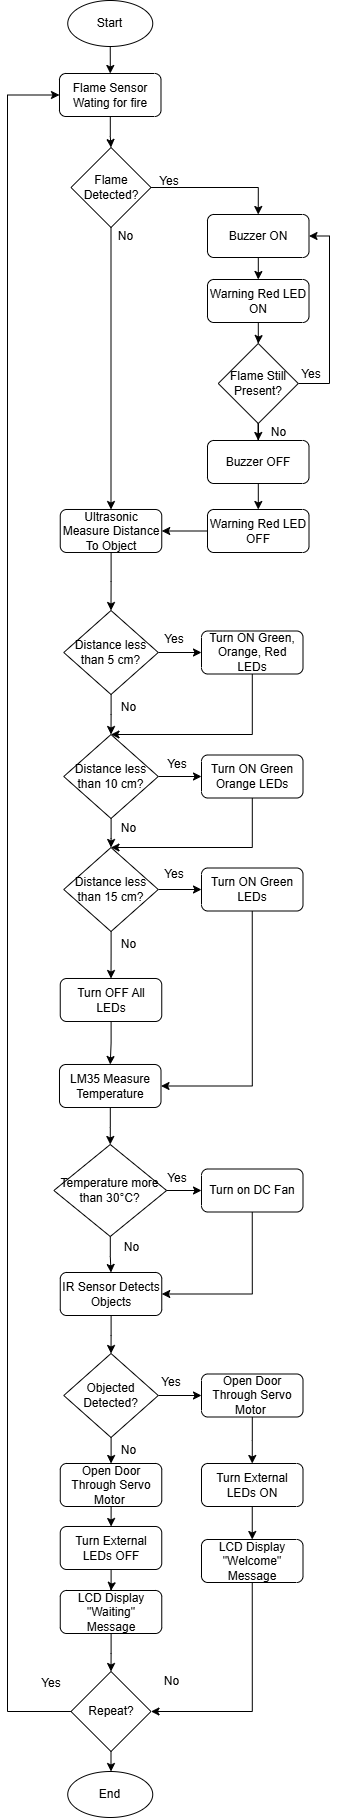

The diagram above was exported from draw.io. Its source (the exported page's mxGraphModel, read from the mxfile embedded in the PNG):
<mxGraphModel dx="597" dy="729" grid="0" gridSize="10" guides="1" tooltips="1" connect="1" arrows="1" fold="1" page="0" pageScale="1" pageWidth="850" pageHeight="1100" math="0" shadow="0">
  <root>
    <mxCell id="0" />
    <mxCell id="1" parent="0" />
    <mxCell id="d0vYzBxU_Eajabfyd9uR-6" style="edgeStyle=orthogonalEdgeStyle;rounded=0;orthogonalLoop=1;jettySize=auto;html=1;entryX=0.5;entryY=0;entryDx=0;entryDy=0;" edge="1" parent="1" source="d0vYzBxU_Eajabfyd9uR-1" target="d0vYzBxU_Eajabfyd9uR-5">
      <mxGeometry relative="1" as="geometry" />
    </mxCell>
    <mxCell id="d0vYzBxU_Eajabfyd9uR-1" value="Start" style="ellipse;whiteSpace=wrap;html=1;" vertex="1" parent="1">
      <mxGeometry x="364.25" y="16" width="85" height="46" as="geometry" />
    </mxCell>
    <mxCell id="d0vYzBxU_Eajabfyd9uR-14" style="edgeStyle=orthogonalEdgeStyle;rounded=0;orthogonalLoop=1;jettySize=auto;html=1;entryX=0.5;entryY=0;entryDx=0;entryDy=0;" edge="1" parent="1" source="d0vYzBxU_Eajabfyd9uR-2" target="d0vYzBxU_Eajabfyd9uR-9">
      <mxGeometry relative="1" as="geometry" />
    </mxCell>
    <mxCell id="d0vYzBxU_Eajabfyd9uR-28" style="edgeStyle=orthogonalEdgeStyle;rounded=0;orthogonalLoop=1;jettySize=auto;html=1;entryX=0.5;entryY=0;entryDx=0;entryDy=0;" edge="1" parent="1" source="d0vYzBxU_Eajabfyd9uR-2" target="d0vYzBxU_Eajabfyd9uR-11">
      <mxGeometry relative="1" as="geometry" />
    </mxCell>
    <mxCell id="d0vYzBxU_Eajabfyd9uR-2" value="Flame Detected?" style="rhombus;whiteSpace=wrap;html=1;" vertex="1" parent="1">
      <mxGeometry x="367.5" y="163" width="80" height="80" as="geometry" />
    </mxCell>
    <mxCell id="d0vYzBxU_Eajabfyd9uR-7" style="edgeStyle=orthogonalEdgeStyle;rounded=0;orthogonalLoop=1;jettySize=auto;html=1;entryX=0.5;entryY=0;entryDx=0;entryDy=0;" edge="1" parent="1" source="d0vYzBxU_Eajabfyd9uR-5" target="d0vYzBxU_Eajabfyd9uR-2">
      <mxGeometry relative="1" as="geometry" />
    </mxCell>
    <mxCell id="d0vYzBxU_Eajabfyd9uR-5" value="Flame Sensor Wating for fire" style="rounded=1;whiteSpace=wrap;html=1;" vertex="1" parent="1">
      <mxGeometry x="355.99" y="89" width="101.5" height="43" as="geometry" />
    </mxCell>
    <mxCell id="d0vYzBxU_Eajabfyd9uR-16" style="edgeStyle=orthogonalEdgeStyle;rounded=0;orthogonalLoop=1;jettySize=auto;html=1;entryX=0.5;entryY=0;entryDx=0;entryDy=0;" edge="1" parent="1" source="d0vYzBxU_Eajabfyd9uR-9" target="d0vYzBxU_Eajabfyd9uR-12">
      <mxGeometry relative="1" as="geometry" />
    </mxCell>
    <mxCell id="d0vYzBxU_Eajabfyd9uR-9" value="Buzzer ON" style="rounded=1;whiteSpace=wrap;html=1;" vertex="1" parent="1">
      <mxGeometry x="504" y="230" width="101.5" height="43" as="geometry" />
    </mxCell>
    <mxCell id="d0vYzBxU_Eajabfyd9uR-52" style="edgeStyle=orthogonalEdgeStyle;rounded=0;orthogonalLoop=1;jettySize=auto;html=1;entryX=0.5;entryY=0;entryDx=0;entryDy=0;" edge="1" parent="1" source="d0vYzBxU_Eajabfyd9uR-10" target="d0vYzBxU_Eajabfyd9uR-31">
      <mxGeometry relative="1" as="geometry">
        <Array as="points">
          <mxPoint x="549" y="750" />
        </Array>
      </mxGeometry>
    </mxCell>
    <mxCell id="d0vYzBxU_Eajabfyd9uR-10" value="Turn ON Green, Orange, Red LEDs" style="rounded=1;whiteSpace=wrap;html=1;" vertex="1" parent="1">
      <mxGeometry x="498" y="646.5" width="101.5" height="43" as="geometry" />
    </mxCell>
    <mxCell id="d0vYzBxU_Eajabfyd9uR-30" style="edgeStyle=orthogonalEdgeStyle;rounded=0;orthogonalLoop=1;jettySize=auto;html=1;entryX=0.5;entryY=0;entryDx=0;entryDy=0;" edge="1" parent="1" source="d0vYzBxU_Eajabfyd9uR-11" target="d0vYzBxU_Eajabfyd9uR-29">
      <mxGeometry relative="1" as="geometry" />
    </mxCell>
    <mxCell id="d0vYzBxU_Eajabfyd9uR-11" value="Ultrasonic Measure Distance To Object" style="rounded=1;whiteSpace=wrap;html=1;" vertex="1" parent="1">
      <mxGeometry x="356.75" y="525" width="101.5" height="43" as="geometry" />
    </mxCell>
    <mxCell id="d0vYzBxU_Eajabfyd9uR-18" style="edgeStyle=orthogonalEdgeStyle;rounded=0;orthogonalLoop=1;jettySize=auto;html=1;entryX=0.5;entryY=0;entryDx=0;entryDy=0;" edge="1" parent="1" source="d0vYzBxU_Eajabfyd9uR-12" target="d0vYzBxU_Eajabfyd9uR-17">
      <mxGeometry relative="1" as="geometry" />
    </mxCell>
    <mxCell id="d0vYzBxU_Eajabfyd9uR-12" value="Warning Red LED ON" style="rounded=1;whiteSpace=wrap;html=1;" vertex="1" parent="1">
      <mxGeometry x="504" y="295" width="101.5" height="43" as="geometry" />
    </mxCell>
    <mxCell id="d0vYzBxU_Eajabfyd9uR-23" style="edgeStyle=orthogonalEdgeStyle;rounded=0;orthogonalLoop=1;jettySize=auto;html=1;entryX=0.5;entryY=0;entryDx=0;entryDy=0;" edge="1" parent="1" source="d0vYzBxU_Eajabfyd9uR-17" target="d0vYzBxU_Eajabfyd9uR-22">
      <mxGeometry relative="1" as="geometry" />
    </mxCell>
    <mxCell id="d0vYzBxU_Eajabfyd9uR-26" style="edgeStyle=orthogonalEdgeStyle;rounded=0;orthogonalLoop=1;jettySize=auto;html=1;entryX=1;entryY=0.5;entryDx=0;entryDy=0;" edge="1" parent="1" source="d0vYzBxU_Eajabfyd9uR-17" target="d0vYzBxU_Eajabfyd9uR-9">
      <mxGeometry relative="1" as="geometry">
        <Array as="points">
          <mxPoint x="626" y="399" />
          <mxPoint x="626" y="252" />
        </Array>
      </mxGeometry>
    </mxCell>
    <mxCell id="d0vYzBxU_Eajabfyd9uR-17" value="Flame Still Present?" style="rhombus;whiteSpace=wrap;html=1;" vertex="1" parent="1">
      <mxGeometry x="514.75" y="359" width="80" height="80" as="geometry" />
    </mxCell>
    <mxCell id="d0vYzBxU_Eajabfyd9uR-20" value="Yes" style="text;strokeColor=none;align=center;fillColor=none;html=1;verticalAlign=middle;whiteSpace=wrap;rounded=0;" vertex="1" parent="1">
      <mxGeometry x="578" y="374.99668701171873" width="60" height="30" as="geometry" />
    </mxCell>
    <mxCell id="d0vYzBxU_Eajabfyd9uR-21" value="No" style="text;html=1;align=center;verticalAlign=middle;resizable=0;points=[];autosize=1;strokeColor=none;fillColor=none;" vertex="1" parent="1">
      <mxGeometry x="554" y="481" width="33" height="26" as="geometry" />
    </mxCell>
    <mxCell id="d0vYzBxU_Eajabfyd9uR-25" style="edgeStyle=orthogonalEdgeStyle;rounded=0;orthogonalLoop=1;jettySize=auto;html=1;entryX=0.5;entryY=0;entryDx=0;entryDy=0;" edge="1" parent="1" source="d0vYzBxU_Eajabfyd9uR-22" target="d0vYzBxU_Eajabfyd9uR-24">
      <mxGeometry relative="1" as="geometry" />
    </mxCell>
    <mxCell id="d0vYzBxU_Eajabfyd9uR-22" value="Buzzer OFF" style="rounded=1;whiteSpace=wrap;html=1;" vertex="1" parent="1">
      <mxGeometry x="504" y="456" width="101.5" height="43" as="geometry" />
    </mxCell>
    <mxCell id="d0vYzBxU_Eajabfyd9uR-27" style="edgeStyle=orthogonalEdgeStyle;rounded=0;orthogonalLoop=1;jettySize=auto;html=1;entryX=1;entryY=0.5;entryDx=0;entryDy=0;" edge="1" parent="1" source="d0vYzBxU_Eajabfyd9uR-24" target="d0vYzBxU_Eajabfyd9uR-11">
      <mxGeometry relative="1" as="geometry" />
    </mxCell>
    <mxCell id="d0vYzBxU_Eajabfyd9uR-24" value="Warning Red LED OFF" style="rounded=1;whiteSpace=wrap;html=1;" vertex="1" parent="1">
      <mxGeometry x="504" y="525" width="101.5" height="43" as="geometry" />
    </mxCell>
    <mxCell id="d0vYzBxU_Eajabfyd9uR-33" style="edgeStyle=orthogonalEdgeStyle;rounded=0;orthogonalLoop=1;jettySize=auto;html=1;entryX=0.5;entryY=0;entryDx=0;entryDy=0;" edge="1" parent="1" source="d0vYzBxU_Eajabfyd9uR-29" target="d0vYzBxU_Eajabfyd9uR-31">
      <mxGeometry relative="1" as="geometry" />
    </mxCell>
    <mxCell id="d0vYzBxU_Eajabfyd9uR-40" style="edgeStyle=orthogonalEdgeStyle;rounded=0;orthogonalLoop=1;jettySize=auto;html=1;entryX=0;entryY=0.5;entryDx=0;entryDy=0;" edge="1" parent="1" source="d0vYzBxU_Eajabfyd9uR-29" target="d0vYzBxU_Eajabfyd9uR-10">
      <mxGeometry relative="1" as="geometry" />
    </mxCell>
    <mxCell id="d0vYzBxU_Eajabfyd9uR-29" value="Distance less than 5 cm?" style="rhombus;whiteSpace=wrap;html=1;" vertex="1" parent="1">
      <mxGeometry x="360.25" y="626" width="94.5" height="84" as="geometry" />
    </mxCell>
    <mxCell id="d0vYzBxU_Eajabfyd9uR-34" style="edgeStyle=orthogonalEdgeStyle;rounded=0;orthogonalLoop=1;jettySize=auto;html=1;entryX=0.5;entryY=0;entryDx=0;entryDy=0;" edge="1" parent="1" source="d0vYzBxU_Eajabfyd9uR-31" target="d0vYzBxU_Eajabfyd9uR-32">
      <mxGeometry relative="1" as="geometry" />
    </mxCell>
    <mxCell id="d0vYzBxU_Eajabfyd9uR-42" style="edgeStyle=orthogonalEdgeStyle;rounded=0;orthogonalLoop=1;jettySize=auto;html=1;entryX=0;entryY=0.5;entryDx=0;entryDy=0;" edge="1" parent="1" source="d0vYzBxU_Eajabfyd9uR-31" target="d0vYzBxU_Eajabfyd9uR-38">
      <mxGeometry relative="1" as="geometry" />
    </mxCell>
    <mxCell id="d0vYzBxU_Eajabfyd9uR-31" value="Distance less than 10 cm?" style="rhombus;whiteSpace=wrap;html=1;" vertex="1" parent="1">
      <mxGeometry x="360.25" y="750" width="94.5" height="84" as="geometry" />
    </mxCell>
    <mxCell id="d0vYzBxU_Eajabfyd9uR-44" style="edgeStyle=orthogonalEdgeStyle;rounded=0;orthogonalLoop=1;jettySize=auto;html=1;" edge="1" parent="1" source="d0vYzBxU_Eajabfyd9uR-32" target="d0vYzBxU_Eajabfyd9uR-39">
      <mxGeometry relative="1" as="geometry" />
    </mxCell>
    <mxCell id="d0vYzBxU_Eajabfyd9uR-48" style="edgeStyle=orthogonalEdgeStyle;rounded=0;orthogonalLoop=1;jettySize=auto;html=1;entryX=0.5;entryY=0;entryDx=0;entryDy=0;" edge="1" parent="1" source="d0vYzBxU_Eajabfyd9uR-32" target="d0vYzBxU_Eajabfyd9uR-47">
      <mxGeometry relative="1" as="geometry" />
    </mxCell>
    <mxCell id="d0vYzBxU_Eajabfyd9uR-32" value="Distance less than 15 cm?" style="rhombus;whiteSpace=wrap;html=1;" vertex="1" parent="1">
      <mxGeometry x="360.25" y="863" width="94.5" height="84" as="geometry" />
    </mxCell>
    <mxCell id="d0vYzBxU_Eajabfyd9uR-35" value="No" style="text;html=1;align=center;verticalAlign=middle;resizable=0;points=[];autosize=1;strokeColor=none;fillColor=none;" vertex="1" parent="1">
      <mxGeometry x="558" y="435" width="33" height="26" as="geometry" />
    </mxCell>
    <mxCell id="d0vYzBxU_Eajabfyd9uR-36" value="No" style="text;html=1;align=center;verticalAlign=middle;resizable=0;points=[];autosize=1;strokeColor=none;fillColor=none;" vertex="1" parent="1">
      <mxGeometry x="408" y="710" width="33" height="26" as="geometry" />
    </mxCell>
    <mxCell id="d0vYzBxU_Eajabfyd9uR-37" value="No" style="text;html=1;align=center;verticalAlign=middle;resizable=0;points=[];autosize=1;strokeColor=none;fillColor=none;" vertex="1" parent="1">
      <mxGeometry x="408" y="831" width="33" height="26" as="geometry" />
    </mxCell>
    <mxCell id="d0vYzBxU_Eajabfyd9uR-51" style="edgeStyle=orthogonalEdgeStyle;rounded=0;orthogonalLoop=1;jettySize=auto;html=1;entryX=0.5;entryY=0;entryDx=0;entryDy=0;" edge="1" parent="1" source="d0vYzBxU_Eajabfyd9uR-38" target="d0vYzBxU_Eajabfyd9uR-32">
      <mxGeometry relative="1" as="geometry">
        <Array as="points">
          <mxPoint x="549" y="863" />
        </Array>
      </mxGeometry>
    </mxCell>
    <mxCell id="d0vYzBxU_Eajabfyd9uR-38" value="Turn ON Green Orange LEDs" style="rounded=1;whiteSpace=wrap;html=1;" vertex="1" parent="1">
      <mxGeometry x="498" y="770.5" width="101.5" height="43" as="geometry" />
    </mxCell>
    <mxCell id="d0vYzBxU_Eajabfyd9uR-59" style="edgeStyle=orthogonalEdgeStyle;rounded=0;orthogonalLoop=1;jettySize=auto;html=1;entryX=1;entryY=0.5;entryDx=0;entryDy=0;exitX=0.5;exitY=1;exitDx=0;exitDy=0;" edge="1" parent="1" source="d0vYzBxU_Eajabfyd9uR-39" target="d0vYzBxU_Eajabfyd9uR-60">
      <mxGeometry relative="1" as="geometry">
        <mxPoint x="458.2500000000001" y="1115.5" as="targetPoint" />
      </mxGeometry>
    </mxCell>
    <mxCell id="d0vYzBxU_Eajabfyd9uR-39" value="Turn ON Green LEDs" style="rounded=1;whiteSpace=wrap;html=1;" vertex="1" parent="1">
      <mxGeometry x="498" y="883.5" width="101.5" height="43" as="geometry" />
    </mxCell>
    <mxCell id="d0vYzBxU_Eajabfyd9uR-41" value="Yes" style="text;strokeColor=none;align=center;fillColor=none;html=1;verticalAlign=middle;whiteSpace=wrap;rounded=0;" vertex="1" parent="1">
      <mxGeometry x="441" y="640" width="60" height="30" as="geometry" />
    </mxCell>
    <mxCell id="d0vYzBxU_Eajabfyd9uR-43" value="Yes" style="text;strokeColor=none;align=center;fillColor=none;html=1;verticalAlign=middle;whiteSpace=wrap;rounded=0;" vertex="1" parent="1">
      <mxGeometry x="444" y="765" width="60" height="30" as="geometry" />
    </mxCell>
    <mxCell id="d0vYzBxU_Eajabfyd9uR-45" value="Yes" style="text;strokeColor=none;align=center;fillColor=none;html=1;verticalAlign=middle;whiteSpace=wrap;rounded=0;" vertex="1" parent="1">
      <mxGeometry x="441" y="875" width="60" height="30" as="geometry" />
    </mxCell>
    <mxCell id="d0vYzBxU_Eajabfyd9uR-56" style="edgeStyle=orthogonalEdgeStyle;rounded=0;orthogonalLoop=1;jettySize=auto;html=1;entryX=0.5;entryY=0;entryDx=0;entryDy=0;" edge="1" parent="1" source="d0vYzBxU_Eajabfyd9uR-47" target="d0vYzBxU_Eajabfyd9uR-60">
      <mxGeometry relative="1" as="geometry">
        <mxPoint x="407.5000000000001" y="1094" as="targetPoint" />
      </mxGeometry>
    </mxCell>
    <mxCell id="d0vYzBxU_Eajabfyd9uR-47" value="Turn OFF All LEDs" style="rounded=1;whiteSpace=wrap;html=1;" vertex="1" parent="1">
      <mxGeometry x="356.75" y="994" width="101.5" height="43" as="geometry" />
    </mxCell>
    <mxCell id="d0vYzBxU_Eajabfyd9uR-49" value="No" style="text;html=1;align=center;verticalAlign=middle;resizable=0;points=[];autosize=1;strokeColor=none;fillColor=none;" vertex="1" parent="1">
      <mxGeometry x="408" y="947" width="33" height="26" as="geometry" />
    </mxCell>
    <mxCell id="d0vYzBxU_Eajabfyd9uR-65" style="edgeStyle=orthogonalEdgeStyle;rounded=0;orthogonalLoop=1;jettySize=auto;html=1;entryX=0.5;entryY=0;entryDx=0;entryDy=0;" edge="1" parent="1" source="d0vYzBxU_Eajabfyd9uR-60" target="d0vYzBxU_Eajabfyd9uR-63">
      <mxGeometry relative="1" as="geometry" />
    </mxCell>
    <mxCell id="d0vYzBxU_Eajabfyd9uR-60" value="LM35 Measure Temperature" style="rounded=1;whiteSpace=wrap;html=1;" vertex="1" parent="1">
      <mxGeometry x="356" y="1080" width="101.5" height="43" as="geometry" />
    </mxCell>
    <mxCell id="d0vYzBxU_Eajabfyd9uR-75" style="edgeStyle=orthogonalEdgeStyle;rounded=0;orthogonalLoop=1;jettySize=auto;html=1;entryX=1;entryY=0.5;entryDx=0;entryDy=0;exitX=0.5;exitY=1;exitDx=0;exitDy=0;" edge="1" parent="1" source="d0vYzBxU_Eajabfyd9uR-61" target="d0vYzBxU_Eajabfyd9uR-71">
      <mxGeometry relative="1" as="geometry" />
    </mxCell>
    <mxCell id="d0vYzBxU_Eajabfyd9uR-61" value="Turn on DC Fan" style="rounded=1;whiteSpace=wrap;html=1;" vertex="1" parent="1">
      <mxGeometry x="498" y="1184.5" width="101.5" height="43" as="geometry" />
    </mxCell>
    <mxCell id="d0vYzBxU_Eajabfyd9uR-66" style="edgeStyle=orthogonalEdgeStyle;rounded=0;orthogonalLoop=1;jettySize=auto;html=1;entryX=0;entryY=0.5;entryDx=0;entryDy=0;" edge="1" parent="1" source="d0vYzBxU_Eajabfyd9uR-63" target="d0vYzBxU_Eajabfyd9uR-61">
      <mxGeometry relative="1" as="geometry" />
    </mxCell>
    <mxCell id="d0vYzBxU_Eajabfyd9uR-72" style="edgeStyle=orthogonalEdgeStyle;rounded=0;orthogonalLoop=1;jettySize=auto;html=1;entryX=0.5;entryY=0;entryDx=0;entryDy=0;" edge="1" parent="1" source="d0vYzBxU_Eajabfyd9uR-63" target="d0vYzBxU_Eajabfyd9uR-71">
      <mxGeometry relative="1" as="geometry" />
    </mxCell>
    <mxCell id="d0vYzBxU_Eajabfyd9uR-63" value="Temperature more than 30&lt;span style=&quot;color: rgb(31, 31, 31); font-family: Arial, sans-serif; text-align: start; background-color: rgb(255, 255, 255);&quot;&gt;&lt;font style=&quot;font-size: 12px;&quot;&gt;°&lt;/font&gt;&lt;/span&gt;C?" style="rhombus;whiteSpace=wrap;html=1;" vertex="1" parent="1">
      <mxGeometry x="350.37" y="1160" width="112.75" height="92" as="geometry" />
    </mxCell>
    <mxCell id="d0vYzBxU_Eajabfyd9uR-67" value="Yes" style="text;strokeColor=none;align=center;fillColor=none;html=1;verticalAlign=middle;whiteSpace=wrap;rounded=0;" vertex="1" parent="1">
      <mxGeometry x="436" y="182" width="60" height="30" as="geometry" />
    </mxCell>
    <mxCell id="d0vYzBxU_Eajabfyd9uR-68" value="No" style="text;html=1;align=center;verticalAlign=middle;resizable=0;points=[];autosize=1;strokeColor=none;fillColor=none;" vertex="1" parent="1">
      <mxGeometry x="405" y="238.5" width="33" height="26" as="geometry" />
    </mxCell>
    <mxCell id="d0vYzBxU_Eajabfyd9uR-69" value="Yes" style="text;strokeColor=none;align=center;fillColor=none;html=1;verticalAlign=middle;whiteSpace=wrap;rounded=0;" vertex="1" parent="1">
      <mxGeometry x="444" y="1179" width="60" height="30" as="geometry" />
    </mxCell>
    <mxCell id="d0vYzBxU_Eajabfyd9uR-74" style="edgeStyle=orthogonalEdgeStyle;rounded=0;orthogonalLoop=1;jettySize=auto;html=1;entryX=0.5;entryY=0;entryDx=0;entryDy=0;" edge="1" parent="1" source="d0vYzBxU_Eajabfyd9uR-71" target="d0vYzBxU_Eajabfyd9uR-73">
      <mxGeometry relative="1" as="geometry" />
    </mxCell>
    <mxCell id="d0vYzBxU_Eajabfyd9uR-71" value="IR Sensor Detects Objects" style="rounded=1;whiteSpace=wrap;html=1;" vertex="1" parent="1">
      <mxGeometry x="356.76" y="1288" width="101.5" height="43" as="geometry" />
    </mxCell>
    <mxCell id="d0vYzBxU_Eajabfyd9uR-78" style="edgeStyle=orthogonalEdgeStyle;rounded=0;orthogonalLoop=1;jettySize=auto;html=1;" edge="1" parent="1" source="d0vYzBxU_Eajabfyd9uR-73" target="d0vYzBxU_Eajabfyd9uR-76">
      <mxGeometry relative="1" as="geometry" />
    </mxCell>
    <mxCell id="d0vYzBxU_Eajabfyd9uR-79" style="edgeStyle=orthogonalEdgeStyle;rounded=0;orthogonalLoop=1;jettySize=auto;html=1;entryX=0.5;entryY=0;entryDx=0;entryDy=0;" edge="1" parent="1" source="d0vYzBxU_Eajabfyd9uR-73" target="d0vYzBxU_Eajabfyd9uR-77">
      <mxGeometry relative="1" as="geometry" />
    </mxCell>
    <mxCell id="d0vYzBxU_Eajabfyd9uR-73" value="Objected Detected?" style="rhombus;whiteSpace=wrap;html=1;" vertex="1" parent="1">
      <mxGeometry x="360.26" y="1369" width="94.5" height="84" as="geometry" />
    </mxCell>
    <mxCell id="d0vYzBxU_Eajabfyd9uR-85" style="edgeStyle=orthogonalEdgeStyle;rounded=0;orthogonalLoop=1;jettySize=auto;html=1;entryX=0.5;entryY=0;entryDx=0;entryDy=0;" edge="1" parent="1" source="d0vYzBxU_Eajabfyd9uR-76" target="d0vYzBxU_Eajabfyd9uR-84">
      <mxGeometry relative="1" as="geometry" />
    </mxCell>
    <mxCell id="d0vYzBxU_Eajabfyd9uR-76" value="Open Door Through Servo Motor&amp;nbsp;" style="rounded=1;whiteSpace=wrap;html=1;" vertex="1" parent="1">
      <mxGeometry x="498" y="1389.5" width="101.5" height="43" as="geometry" />
    </mxCell>
    <mxCell id="d0vYzBxU_Eajabfyd9uR-86" style="edgeStyle=orthogonalEdgeStyle;rounded=0;orthogonalLoop=1;jettySize=auto;html=1;entryX=0.5;entryY=0;entryDx=0;entryDy=0;" edge="1" parent="1" source="d0vYzBxU_Eajabfyd9uR-77" target="d0vYzBxU_Eajabfyd9uR-83">
      <mxGeometry relative="1" as="geometry" />
    </mxCell>
    <mxCell id="d0vYzBxU_Eajabfyd9uR-77" value="Open Door Through Servo Motor&amp;nbsp;" style="rounded=1;whiteSpace=wrap;html=1;" vertex="1" parent="1">
      <mxGeometry x="356.76" y="1479" width="101.5" height="43" as="geometry" />
    </mxCell>
    <mxCell id="d0vYzBxU_Eajabfyd9uR-80" value="No" style="text;html=1;align=center;verticalAlign=middle;resizable=0;points=[];autosize=1;strokeColor=none;fillColor=none;" vertex="1" parent="1">
      <mxGeometry x="411" y="1250" width="33" height="26" as="geometry" />
    </mxCell>
    <mxCell id="d0vYzBxU_Eajabfyd9uR-81" value="Yes" style="text;strokeColor=none;align=center;fillColor=none;html=1;verticalAlign=middle;whiteSpace=wrap;rounded=0;" vertex="1" parent="1">
      <mxGeometry x="438" y="1383" width="60" height="30" as="geometry" />
    </mxCell>
    <mxCell id="d0vYzBxU_Eajabfyd9uR-82" value="No" style="text;html=1;align=center;verticalAlign=middle;resizable=0;points=[];autosize=1;strokeColor=none;fillColor=none;" vertex="1" parent="1">
      <mxGeometry x="408" y="1453" width="33" height="26" as="geometry" />
    </mxCell>
    <mxCell id="d0vYzBxU_Eajabfyd9uR-87" style="edgeStyle=orthogonalEdgeStyle;rounded=0;orthogonalLoop=1;jettySize=auto;html=1;entryX=0;entryY=0.5;entryDx=0;entryDy=0;exitX=0;exitY=0.5;exitDx=0;exitDy=0;" edge="1" parent="1" source="d0vYzBxU_Eajabfyd9uR-92" target="d0vYzBxU_Eajabfyd9uR-5">
      <mxGeometry relative="1" as="geometry">
        <mxPoint x="355.99" y="1662.5" as="sourcePoint" />
        <Array as="points">
          <mxPoint x="304" y="1727" />
          <mxPoint x="304" y="111" />
        </Array>
      </mxGeometry>
    </mxCell>
    <mxCell id="d0vYzBxU_Eajabfyd9uR-102" style="edgeStyle=orthogonalEdgeStyle;rounded=0;orthogonalLoop=1;jettySize=auto;html=1;entryX=0.5;entryY=0;entryDx=0;entryDy=0;" edge="1" parent="1" source="d0vYzBxU_Eajabfyd9uR-83" target="d0vYzBxU_Eajabfyd9uR-98">
      <mxGeometry relative="1" as="geometry" />
    </mxCell>
    <mxCell id="d0vYzBxU_Eajabfyd9uR-83" value="Turn External LEDs OFF" style="rounded=1;whiteSpace=wrap;html=1;" vertex="1" parent="1">
      <mxGeometry x="356.75" y="1542" width="101.5" height="43" as="geometry" />
    </mxCell>
    <mxCell id="d0vYzBxU_Eajabfyd9uR-90" style="edgeStyle=orthogonalEdgeStyle;rounded=0;orthogonalLoop=1;jettySize=auto;html=1;entryX=1;entryY=0.5;entryDx=0;entryDy=0;exitX=0.5;exitY=1;exitDx=0;exitDy=0;" edge="1" parent="1" source="d0vYzBxU_Eajabfyd9uR-99" target="d0vYzBxU_Eajabfyd9uR-92">
      <mxGeometry relative="1" as="geometry">
        <mxPoint x="457.49" y="1662.5" as="targetPoint" />
      </mxGeometry>
    </mxCell>
    <mxCell id="d0vYzBxU_Eajabfyd9uR-84" value="Turn External LEDs ON" style="rounded=1;whiteSpace=wrap;html=1;" vertex="1" parent="1">
      <mxGeometry x="498" y="1479" width="101.5" height="43" as="geometry" />
    </mxCell>
    <mxCell id="d0vYzBxU_Eajabfyd9uR-106" style="edgeStyle=orthogonalEdgeStyle;rounded=0;orthogonalLoop=1;jettySize=auto;html=1;entryX=0.5;entryY=0;entryDx=0;entryDy=0;" edge="1" parent="1" source="d0vYzBxU_Eajabfyd9uR-92" target="d0vYzBxU_Eajabfyd9uR-93">
      <mxGeometry relative="1" as="geometry" />
    </mxCell>
    <mxCell id="d0vYzBxU_Eajabfyd9uR-92" value="Repeat?" style="rhombus;whiteSpace=wrap;html=1;" vertex="1" parent="1">
      <mxGeometry x="367.5" y="1687" width="80" height="80" as="geometry" />
    </mxCell>
    <mxCell id="d0vYzBxU_Eajabfyd9uR-93" value="End" style="ellipse;whiteSpace=wrap;html=1;" vertex="1" parent="1">
      <mxGeometry x="364.24" y="1787" width="85" height="46" as="geometry" />
    </mxCell>
    <mxCell id="d0vYzBxU_Eajabfyd9uR-95" value="Yes" style="text;strokeColor=none;align=center;fillColor=none;html=1;verticalAlign=middle;whiteSpace=wrap;rounded=0;" vertex="1" parent="1">
      <mxGeometry x="318" y="1684" width="60" height="30" as="geometry" />
    </mxCell>
    <mxCell id="d0vYzBxU_Eajabfyd9uR-96" value="No" style="text;html=1;align=center;verticalAlign=middle;resizable=0;points=[];autosize=1;strokeColor=none;fillColor=none;" vertex="1" parent="1">
      <mxGeometry x="451.5" y="1684" width="33" height="26" as="geometry" />
    </mxCell>
    <mxCell id="d0vYzBxU_Eajabfyd9uR-105" style="edgeStyle=orthogonalEdgeStyle;rounded=0;orthogonalLoop=1;jettySize=auto;html=1;entryX=0.5;entryY=0;entryDx=0;entryDy=0;" edge="1" parent="1" source="d0vYzBxU_Eajabfyd9uR-98" target="d0vYzBxU_Eajabfyd9uR-92">
      <mxGeometry relative="1" as="geometry" />
    </mxCell>
    <mxCell id="d0vYzBxU_Eajabfyd9uR-98" value="LCD Display &quot;Waiting&quot; Message" style="rounded=1;whiteSpace=wrap;html=1;" vertex="1" parent="1">
      <mxGeometry x="356.76" y="1606" width="101.5" height="43" as="geometry" />
    </mxCell>
    <mxCell id="d0vYzBxU_Eajabfyd9uR-100" value="" style="edgeStyle=orthogonalEdgeStyle;rounded=0;orthogonalLoop=1;jettySize=auto;html=1;entryX=0.5;entryY=0;entryDx=0;entryDy=0;exitX=0.5;exitY=1;exitDx=0;exitDy=0;" edge="1" parent="1" source="d0vYzBxU_Eajabfyd9uR-84" target="d0vYzBxU_Eajabfyd9uR-99">
      <mxGeometry relative="1" as="geometry">
        <mxPoint x="549" y="1522" as="sourcePoint" />
        <mxPoint x="446" y="1710" as="targetPoint" />
      </mxGeometry>
    </mxCell>
    <mxCell id="d0vYzBxU_Eajabfyd9uR-99" value="LCD Display &quot;Welcome&quot; Message" style="rounded=1;whiteSpace=wrap;html=1;" vertex="1" parent="1">
      <mxGeometry x="498" y="1555" width="101.5" height="43" as="geometry" />
    </mxCell>
  </root>
</mxGraphModel>